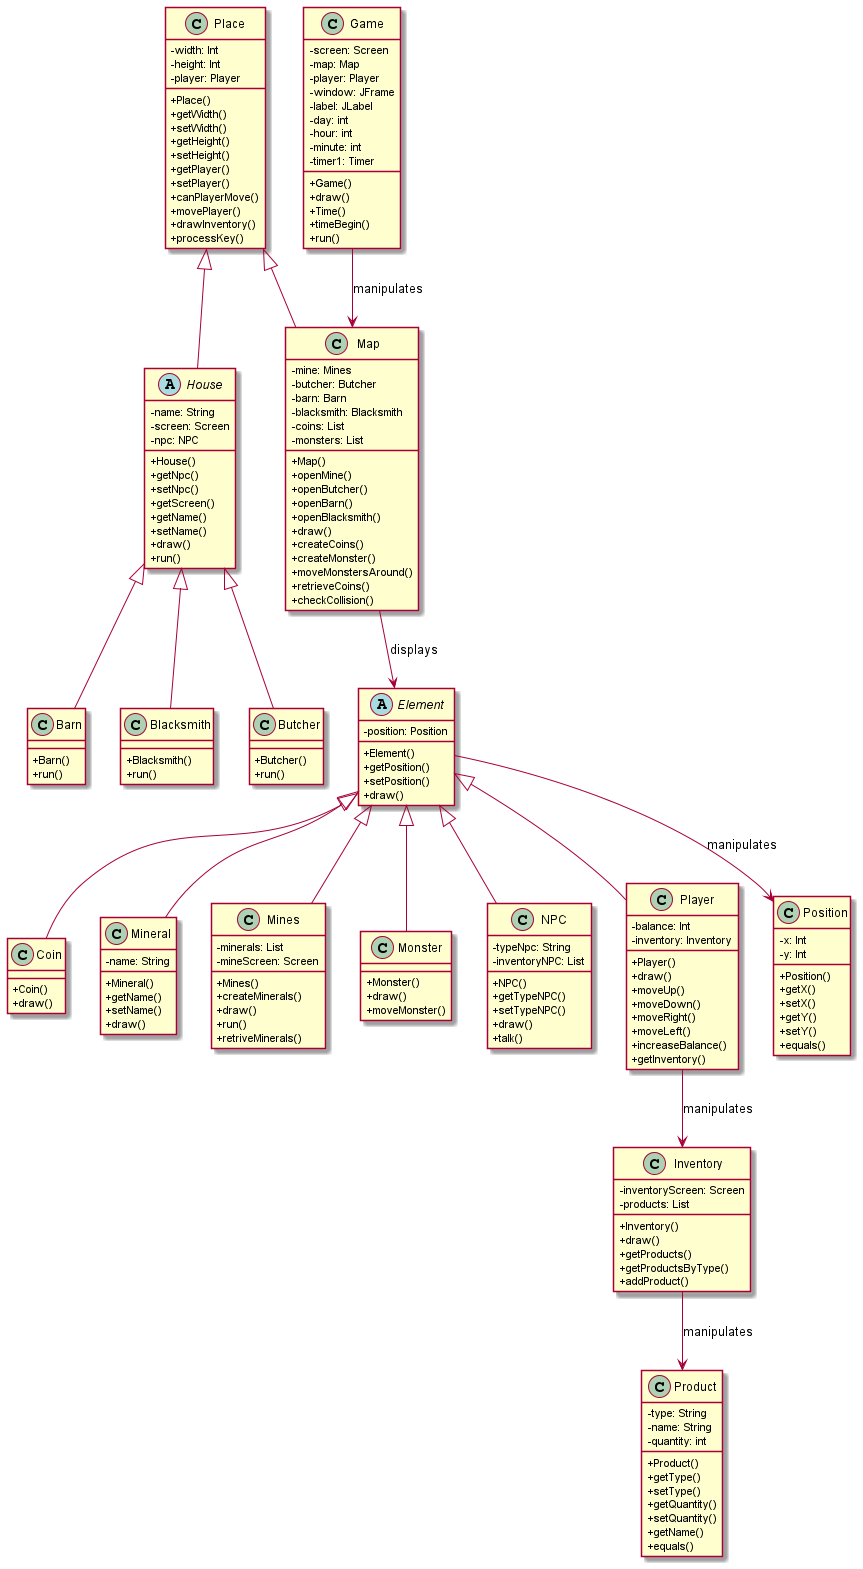

The diagram above was rendered by PlantUML. Its source (embedded in the PNG):
@startuml
skinparam classAttributeIconSize 0

Place <|-- House
Place <|-- Map
House <|-- Barn
House <|-- Blacksmith
House <|-- Butcher
Element <|-- Coin
Element <|-- Mineral
Element <|-- Mines
Element <|-- Monster
Element <|-- NPC
Element <|-- Player
Game --> Map: manipulates
Player --> Inventory: manipulates
Inventory --> Product: manipulates
Element --> Position: manipulates
Map --> Element: displays

class Barn{
    + Barn()
    + run()
}

class Blacksmith{
    + Blacksmith()
    + run()
}

class Butcher{
    + Butcher()
    + run()
}

class Coin{
    + Coin()
    + draw()
}

abstract class Element{
    - position: Position
    + Element()
    + getPosition()
    + setPosition()
    + draw()
}

class Game{
    - screen: Screen
    - map: Map
    - player: Player
    - window: JFrame
    - label: JLabel
    - day: int
    - hour: int
    - minute: int
    - timer1: Timer
    + Game()
    + draw()
    + Time()
    + timeBegin()
    + run()
}

abstract class House{
    - name: String
    - screen: Screen
    - npc: NPC
    + House()
    + getNpc()
    + setNpc()
    + getScreen()
    + getName()
    + setName()
    + draw()
    + run()
}

class Inventory{
    - inventoryScreen: Screen
    - products: List
    + Inventory()
    + draw()
    + getProducts()
    + getProductsByType()
    + addProduct()
}

class Map{
    - mine: Mines
    - butcher: Butcher
    - barn: Barn
    - blacksmith: Blacksmith
    - coins: List
    - monsters: List
    + Map()
    + openMine()
    + openButcher()
    + openBarn()
    + openBlacksmith()
    + draw()
    + createCoins()
    + createMonster()
    + moveMonstersAround()
    + retrieveCoins()
    + checkCollision()
}

class Mineral{
    - name: String
    + Mineral()
    + getName()
    + setName()
    + draw()
}

class Mines{
    - minerals: List
    - mineScreen: Screen
    + Mines()
    + createMinerals()
    + draw()
    + run()
    + retriveMinerals()
}

class Monster{
    + Monster()
    + draw()
    + moveMonster()
}

class NPC{
    - typeNpc: String
    - inventoryNPC: List
    + NPC()
    + getTypeNPC()
    + setTypeNPC()
    + draw()
    + talk()
}

class Place{
    - width: Int
    - height: Int
    - player: Player
    + Place()
    + getWidth()
    + setWidth()
    + getHeight()
    + setHeight()
    + getPlayer()
    + setPlayer()
    + canPlayerMove()
    + movePlayer()
    + drawInventory()
    + processKey()
}

class Player{
    - balance: Int
    - inventory: Inventory
    + Player()
    + draw()
    + moveUp()
    + moveDown()
    + moveRight()
    + moveLeft()
    + increaseBalance()
    + getInventory()
}

class Position{
    - x: Int
    - y: Int
    + Position()
    + getX()
    + setX()
    + getY()
    + setY()
    + equals()
}

class Product{
    - type: String
    - name: String
    - quantity: int
    + Product()
    + getType()
    + setType()
    + getQuantity()
    + setQuantity()
    + getName()
    + equals()
}

@enduml